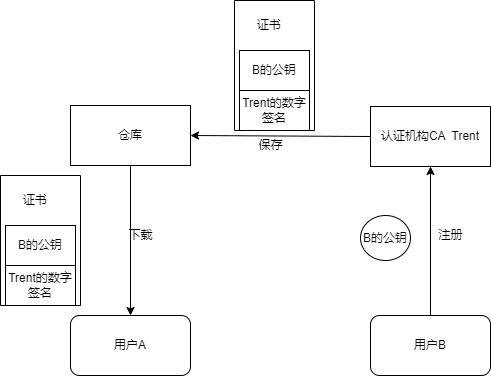

The diagram above was exported from draw.io. Its source (the exported page's mxGraphModel, read from the mxfile embedded in the PNG):
<mxGraphModel dx="1038" dy="579" grid="1" gridSize="10" guides="1" tooltips="1" connect="1" arrows="1" fold="1" page="1" pageScale="1" pageWidth="827" pageHeight="1169" math="0" shadow="0">
  <root>
    <mxCell id="0" />
    <mxCell id="1" parent="0" />
    <mxCell id="y7c0-EenbXp56XPoOiL2-1" value="用户B" style="rounded=1;whiteSpace=wrap;html=1;" parent="1" vertex="1">
      <mxGeometry x="510" y="320" width="120" height="60" as="geometry" />
    </mxCell>
    <mxCell id="3Lp8ww9dzbgMS70I2374-1" value="用户A" style="rounded=1;whiteSpace=wrap;html=1;" vertex="1" parent="1">
      <mxGeometry x="210" y="320" width="120" height="60" as="geometry" />
    </mxCell>
    <mxCell id="3Lp8ww9dzbgMS70I2374-2" value="认证机构CA&amp;nbsp; Trent" style="rounded=0;whiteSpace=wrap;html=1;" vertex="1" parent="1">
      <mxGeometry x="510" y="111" width="120" height="60" as="geometry" />
    </mxCell>
    <mxCell id="3Lp8ww9dzbgMS70I2374-3" value="" style="endArrow=classic;html=1;rounded=0;exitX=0.5;exitY=0;exitDx=0;exitDy=0;entryX=0.5;entryY=1;entryDx=0;entryDy=0;" edge="1" parent="1" source="y7c0-EenbXp56XPoOiL2-1" target="3Lp8ww9dzbgMS70I2374-2">
      <mxGeometry width="50" height="50" relative="1" as="geometry">
        <mxPoint x="390" y="320" as="sourcePoint" />
        <mxPoint x="440" y="270" as="targetPoint" />
      </mxGeometry>
    </mxCell>
    <mxCell id="3Lp8ww9dzbgMS70I2374-4" value="注册" style="text;html=1;align=center;verticalAlign=middle;resizable=0;points=[];autosize=1;strokeColor=none;fillColor=none;" vertex="1" parent="1">
      <mxGeometry x="565" y="225" width="50" height="30" as="geometry" />
    </mxCell>
    <mxCell id="3Lp8ww9dzbgMS70I2374-5" value="B的公钥" style="ellipse;whiteSpace=wrap;html=1;" vertex="1" parent="1">
      <mxGeometry x="500" y="220" width="50" height="45" as="geometry" />
    </mxCell>
    <mxCell id="3Lp8ww9dzbgMS70I2374-7" value="仓库" style="rounded=0;whiteSpace=wrap;html=1;" vertex="1" parent="1">
      <mxGeometry x="210" y="110" width="120" height="60" as="geometry" />
    </mxCell>
    <mxCell id="3Lp8ww9dzbgMS70I2374-8" value="" style="endArrow=classic;html=1;rounded=0;exitX=0;exitY=0.5;exitDx=0;exitDy=0;entryX=1;entryY=0.5;entryDx=0;entryDy=0;" edge="1" parent="1" source="3Lp8ww9dzbgMS70I2374-2" target="3Lp8ww9dzbgMS70I2374-7">
      <mxGeometry width="50" height="50" relative="1" as="geometry">
        <mxPoint x="390" y="320" as="sourcePoint" />
        <mxPoint x="440" y="270" as="targetPoint" />
      </mxGeometry>
    </mxCell>
    <mxCell id="3Lp8ww9dzbgMS70I2374-9" value="保存" style="text;html=1;align=center;verticalAlign=middle;resizable=0;points=[];autosize=1;strokeColor=none;fillColor=none;" vertex="1" parent="1">
      <mxGeometry x="385" y="135" width="50" height="30" as="geometry" />
    </mxCell>
    <mxCell id="3Lp8ww9dzbgMS70I2374-10" value="" style="endArrow=classic;html=1;rounded=0;exitX=0.5;exitY=1;exitDx=0;exitDy=0;entryX=0.5;entryY=0;entryDx=0;entryDy=0;" edge="1" parent="1" source="3Lp8ww9dzbgMS70I2374-7" target="3Lp8ww9dzbgMS70I2374-1">
      <mxGeometry width="50" height="50" relative="1" as="geometry">
        <mxPoint x="240" y="250" as="sourcePoint" />
        <mxPoint x="290" y="200" as="targetPoint" />
      </mxGeometry>
    </mxCell>
    <mxCell id="3Lp8ww9dzbgMS70I2374-11" value="下载" style="text;html=1;align=center;verticalAlign=middle;resizable=0;points=[];autosize=1;strokeColor=none;fillColor=none;" vertex="1" parent="1">
      <mxGeometry x="255" y="225" width="50" height="30" as="geometry" />
    </mxCell>
    <mxCell id="3Lp8ww9dzbgMS70I2374-12" value="" style="rounded=0;whiteSpace=wrap;html=1;direction=south;" vertex="1" parent="1">
      <mxGeometry x="140" y="180" width="80" height="130" as="geometry" />
    </mxCell>
    <mxCell id="3Lp8ww9dzbgMS70I2374-13" value="Trent的数字签名" style="rounded=0;whiteSpace=wrap;html=1;" vertex="1" parent="1">
      <mxGeometry x="145" y="270" width="70" height="40" as="geometry" />
    </mxCell>
    <mxCell id="3Lp8ww9dzbgMS70I2374-15" value="B的公钥" style="rounded=0;whiteSpace=wrap;html=1;" vertex="1" parent="1">
      <mxGeometry x="145" y="230" width="70" height="40" as="geometry" />
    </mxCell>
    <mxCell id="3Lp8ww9dzbgMS70I2374-17" value="证书" style="text;html=1;strokeColor=none;fillColor=none;align=center;verticalAlign=middle;whiteSpace=wrap;rounded=0;" vertex="1" parent="1">
      <mxGeometry x="145" y="190" width="60" height="30" as="geometry" />
    </mxCell>
    <mxCell id="3Lp8ww9dzbgMS70I2374-18" value="" style="rounded=0;whiteSpace=wrap;html=1;direction=south;" vertex="1" parent="1">
      <mxGeometry x="374" y="5" width="80" height="130" as="geometry" />
    </mxCell>
    <mxCell id="3Lp8ww9dzbgMS70I2374-19" value="Trent的数字签名" style="rounded=0;whiteSpace=wrap;html=1;" vertex="1" parent="1">
      <mxGeometry x="379" y="95" width="70" height="40" as="geometry" />
    </mxCell>
    <mxCell id="3Lp8ww9dzbgMS70I2374-20" value="B的公钥" style="rounded=0;whiteSpace=wrap;html=1;" vertex="1" parent="1">
      <mxGeometry x="379" y="55" width="70" height="40" as="geometry" />
    </mxCell>
    <mxCell id="3Lp8ww9dzbgMS70I2374-21" value="证书" style="text;html=1;strokeColor=none;fillColor=none;align=center;verticalAlign=middle;whiteSpace=wrap;rounded=0;" vertex="1" parent="1">
      <mxGeometry x="379" y="15" width="60" height="30" as="geometry" />
    </mxCell>
  </root>
</mxGraphModel>